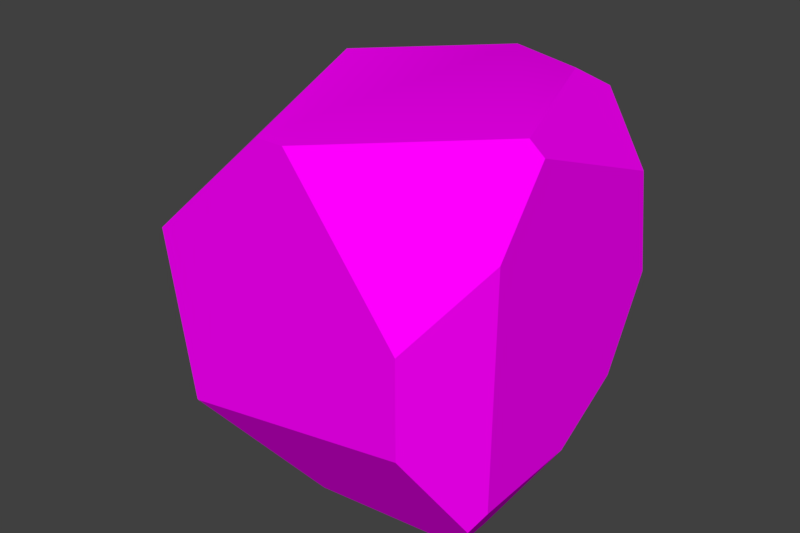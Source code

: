 # Source: Rock_2.blend  (saved by Blender 2.78.0; exported with 4.5.12 LTS)
import bpy
from mathutils import Matrix  # noqa: F401  (used for matrix-valued properties, if any)

bpy.ops.wm.read_factory_settings(use_empty=True)
scene = bpy.context.scene
scene.name = 'Scene'

# ---- collections
col_collection_1 = bpy.data.collections.new('Collection 1'); scene.collection.children.link(col_collection_1)

# ---- images (referenced by path relative to the original .blend; pixels are not part of the script)
import os
ASSET_DIR = os.environ.get("B2B_ASSET_DIR", "")  # directory of the original .blend (textures are referenced by path, not embedded)
HERE = os.path.dirname(os.path.abspath(__file__))  # packed textures are extracted next to this script under _unpacked/

def load_image(name, relpath, width, height, colorspace="sRGB"):
    """Load a texture the original file referenced (path relative to the .blend, or extracted next to this script)."""
    p = next((c for c in (os.path.join(HERE, relpath), os.path.join(ASSET_DIR, relpath)) if relpath and os.path.exists(c)), "")
    if p:
        img = bpy.data.images.load(p, check_existing=True)
        img.name = name
    else:  # same state as the original file: an image datablock whose file is absent (Cycles renders it pink)
        img = bpy.data.images.new(name, width, height)
        img.source = "FILE"
        img.filepath = "//" + (relpath or name)
    img.colorspace_settings.name = colorspace
    return img
img_7819545_seamless_rock_texture_background_closeup_stock_photo_st = load_image('7819545-Seamless-rock-texture-background-closeup-Stock-Photo-st', '7819545-Seamless-rock-texture-background-closeup-Stock-Photo-stone.jpg', 1024, 1024, 'sRGB')

# ---- materials (node trees are filled in below, after node groups)
mat_rock2 = bpy.data.materials.new('Rock2')
mat_rock2.alpha_threshold = 0.0
mat_rock2.roughness = 0.5

# ---- node groups
ng_auto_smooth = bpy.data.node_groups.new('Auto Smooth', 'GeometryNodeTree')
_s = ng_auto_smooth.interface.new_socket(name='Geometry', in_out='OUTPUT', socket_type='NodeSocketGeometry')
_s = ng_auto_smooth.interface.new_socket(name='Geometry', in_out='INPUT', socket_type='NodeSocketGeometry')
_s = ng_auto_smooth.interface.new_socket(name='Angle', in_out='INPUT', socket_type='NodeSocketFloat')
_s.subtype = 'ANGLE'
_s.min_value = 0.0
_s.max_value = 3.142
ng_auto_smooth.is_modifier = True
_N = ng_auto_smooth.nodes; _L = ng_auto_smooth.links
n0 = _N.new('NodeGroupOutput'); n0.name = 'Group Output'; n0.location = (480, -100)
n1 = _N.new('NodeGroupInput'); n1.name = 'Group Input'; n1.location = (-420, -300)
n2 = _N.new('NodeGroupInput'); n2.name = 'Group Input.001'; n2.location = (-60, -100)
n3 = _N.new('GeometryNodeSetShadeSmooth'); n3.name = 'Set Shade Smooth'; n3.location = (120, -100)
n3.domain = 'EDGE'
n4 = _N.new('GeometryNodeSetShadeSmooth'); n4.name = 'Set Shade Smooth.001'; n4.location = (300, -100)
n5 = _N.new('GeometryNodeInputMeshEdgeAngle'); n5.name = 'Edge Angle'; n5.location = (-420, -220)
n6 = _N.new('GeometryNodeInputEdgeSmooth'); n6.name = 'Is Edge Smooth'; n6.location = (-60, -160)
n7 = _N.new('GeometryNodeInputShadeSmooth'); n7.name = 'Is Face Smooth'; n7.location = (-240, -340)
n8 = _N.new('FunctionNodeBooleanMath'); n8.name = 'Boolean Math'; n8.location = (-60, -220)
n9 = _N.new('FunctionNodeCompare'); n9.name = 'Compare'; n9.location = (-240, -180)
n9.operation = 'LESS_EQUAL'
_L.new(n5.outputs[0], n9.inputs[0])
_L.new(n4.outputs[0], n0.inputs[0])
_L.new(n1.outputs[1], n9.inputs[1])
_L.new(n9.outputs[0], n8.inputs[0])
_L.new(n7.outputs[0], n8.inputs[1])
_L.new(n2.outputs[0], n3.inputs[0])
_L.new(n6.outputs[0], n3.inputs[1])
_L.new(n3.outputs[0], n4.inputs[0])
_L.new(n8.outputs[0], n3.inputs[2])
n0.is_active_output = True

# ---- material node trees
mat_rock2.use_nodes = True; mat_rock2.node_tree.nodes.clear()
_N = mat_rock2.node_tree.nodes; _L = mat_rock2.node_tree.links
n0 = _N.new('ShaderNodeOutputMaterial'); n0.name = 'Material Output'; n0.location = (300, 300)
n1 = _N.new('ShaderNodeBsdfDiffuse'); n1.name = 'Diffuse BSDF'; n1.location = (10, 300)
n2 = _N.new('ShaderNodeTexImage'); n2.name = 'Image Texture'; n2.location = (-180, 300)
n2.width = 140
n2.image = img_7819545_seamless_rock_texture_background_closeup_stock_photo_st
_L.new(n1.outputs[0], n0.inputs[0])
_L.new(n2.outputs[0], n1.inputs[0])
n0.is_active_output = True

# ---- world
world_world = bpy.data.worlds.new('World'); scene.world = world_world
world_world.color = (0.05088, 0.05088, 0.05088)
world_world.use_sun_shadow = False
world_world.sun_shadow_jitter_overblur = 0.0
world_world.cycles.sampling_method = 'MANUAL'

# ---- meshes
me_cube_001 = bpy.data.meshes.new('Cube.001')
me_cube_001.from_pydata([(-1.0, 0.4, -1.0), (-0.1179, 1.0, -0.7779), (-0.1205, 0.6256, -1.0), (1.0, -0.2953, 0.9276), (0.93, -0.3093, 1.0), (0.2303, -1.0, 1.0), (0.08195, -1.0, 1.0), (-0.4889, 0.1711, 1.0), (0.5641, 0.6268, 1.0), (0.1565, 1.0, 0.8869), (0.1179, 0.7913, 1.0), (1.0, 0.572, 0.6025), (0.6096, 0.8914, 0.8572), (0.5003, 1.0, 0.8225), (-1.0, 0.9244, -0.6884), (-0.9581, 1.0, -0.6498), (-1.0, 0.1106, 0.5164), (-0.901, 0.2499, 0.6657), (-0.6916, 1.0, 0.3074), (0.815, -0.3361, -1.0), (1.0, 0.01865, -0.679), (0.8161, -0.5464, -1.0), (-1.0, 0.3411, -1.0), (-0.4443, -1.0, -0.4826), (0.02788, -0.6336, -1.0), (-0.5853, -1.0, 0.4031), (-1.0, -0.563, 0.2228), (-0.4516, -1.0, -0.4782), (-1.0, -0.4555, -0.4938), (0.4384, 1.0, -0.4411), (1.0, 0.6747, 0.03746), (0.6617, 1.0, -0.008487), (1.0, 0.4178, -0.4439), (0.8075, -1.0, 0.2508), (1.0, -0.5778, 0.5561), (0.9587, -0.6785, -0.7563), (1.0, -0.588, -0.6846), (0.8094, -1.0, -0.2541)], [], [(17, 18, 15, 14, 16), (28, 22, 24, 23, 27), (8, 10, 7, 6, 5, 4), (9, 10, 8, 12, 13), (3, 11, 12, 8, 4), (35, 21, 19, 20, 36), (17, 7, 10, 9, 18), (1, 2, 0, 14, 15), (28, 26, 16, 14, 0, 22), (35, 37, 23, 24, 21), (0, 2, 19, 21, 24, 22), (27, 25, 26, 28), (7, 17, 16, 26, 25, 6), (37, 33, 5, 6, 25, 27, 23), (12, 11, 30, 31, 13), (29, 31, 30, 32), (15, 18, 9, 13, 31, 29, 1), (2, 1, 29, 32, 20, 19), (30, 11, 3, 34, 36, 20, 32), (3, 4, 5, 33, 34), (33, 37, 35, 36, 34)])
me_cube_001.polygons.foreach_set('use_smooth', [True] * 21)
_k = set([(0, 2), (0, 14), (0, 22), (1, 2), (1, 15), (1, 29), (2, 19), (3, 4), (3, 11), (3, 34), (4, 5), (4, 8), (5, 6), (5, 33), (6, 7), (6, 25), (7, 10), (7, 17), (8, 12), (9, 10), (9, 13), (9, 18), (11, 12), (11, 30), (12, 13), (13, 31), (14, 15), (15, 18), (16, 17), (16, 26), (17, 18), (19, 20), (19, 21), (20, 32), (20, 36), (21, 24), (21, 35), (22, 24), (22, 28), (23, 24), (23, 27), (23, 37), (25, 26), (25, 27), (26, 28), (27, 28), (29, 31), (29, 32), (30, 31), (30, 32), (33, 34), (33, 37), (34, 36), (35, 36), (35, 37)])
me_cube_001.attributes.new('sharp_edge', 'BOOLEAN', 'EDGE').data.foreach_set('value', [ (min(e.vertices), max(e.vertices)) in _k for e in me_cube_001.edges])
_k = {(0, 2): 1.0, (0, 14): 1.0, (1, 15): 1.0, (1, 2): 1.0, (1, 29): 1.0, (3, 11): 1.0, (4, 8): 1.0, (5, 33): 1.0, (4, 5): 1.0, (3, 4): 1.0, (5, 6): 1.0, (6, 7): 1.0, (7, 17): 1.0, (7, 10): 1.0, (9, 18): 1.0, (9, 10): 1.0, (8, 12): 1.0, (9, 13): 1.0, (12, 13): 1.0, (11, 12): 1.0, (16, 26): 1.0, (17, 18): 1.0, (16, 17): 1.0, (15, 18): 1.0, (14, 15): 1.0, (2, 19): 1.0, (20, 32): 1.0, (21, 35): 1.0, (20, 36): 1.0, (19, 21): 1.0, (19, 20): 1.0, (0, 22): 1.0, (23, 37): 1.0, (21, 24): 1.0, (23, 24): 1.0, (23, 27): 1.0, (22, 28): 1.0, (22, 24): 1.0, (6, 25): 1.0, (27, 28): 1.0, (26, 28): 1.0, (25, 26): 1.0, (25, 27): 1.0, (11, 30): 1.0, (13, 31): 1.0, (30, 31): 1.0, (30, 32): 1.0, (29, 31): 1.0, (29, 32): 1.0, (3, 34): 1.0, (35, 36): 1.0, (35, 37): 1.0, (34, 36): 1.0, (33, 34): 1.0, (33, 37): 1.0}
me_cube_001.attributes.new('crease_edge', 'FLOAT', 'EDGE').data.foreach_set('value', [_k.get((min(e.vertices), max(e.vertices)), 0.0) for e in me_cube_001.edges])
_uv = me_cube_001.uv_layers.new(name='UVMap')
_uv.uv.foreach_set('vector', [0.4976, 0.2796, 0.5403, 0.364, 0.4882, 0.4511, 0.4758, 0.4572, 0.4667, 0.2772, 0.2906, 0.3072, 0.3346, 0.5247, 0.0001358, 0.3344, 0.152, 0.169, 0.1565, 0.1683, 0.6598, 0.2871, 0.615, 0.2963, 0.5446, 0.2408, 0.643, 0.0001358, 0.6751, 0.0165, 0.7381, 0.2122, 0.6178, 0.3194, 0.615, 0.2963, 0.6598, 0.2871, 0.6578, 0.3134, 0.6478, 0.3219, 0.7461, 0.2237, 0.7047, 0.3145, 0.6578, 0.3134, 0.6598, 0.2871, 0.7381, 0.2122, 0.9994, 0.4191, 0.9999, 0.5057, 0.9442, 0.5302, 0.8476, 0.4554, 0.9692, 0.4135, 0.4976, 0.2796, 0.5446, 0.2408, 0.615, 0.2963, 0.6178, 0.3194, 0.5403, 0.364, 0.5912, 0.5062, 0.6085, 0.6356, 0.3448, 0.5352, 0.4758, 0.4572, 0.4882, 0.4511, 0.2906, 0.3072, 0.3778, 0.203, 0.4667, 0.2772, 0.4758, 0.4572, 0.3448, 0.5352, 0.3346, 0.5247, 0.1479, 0.6562, 0.1944, 0.7507, 0.008227, 0.8647, 0.0001358, 0.7295, 0.09854, 0.6359, 0.2858, 0.9313, 0.2639, 0.7772, 0.4454, 0.6359, 0.4812, 0.6397, 0.4812, 0.7756, 0.2958, 0.9324, 0.1565, 0.1683, 0.3818, 0.04963, 0.3778, 0.203, 0.2906, 0.3072, 0.5446, 0.2408, 0.4976, 0.2796, 0.4667, 0.2772, 0.3778, 0.203, 0.3818, 0.04963, 0.643, 0.0001358, 0.1944, 0.7507, 0.2518, 0.8153, 0.2636, 0.9769, 0.2447, 0.9938, 0.09136, 0.9938, 0.007202, 0.868, 0.008227, 0.8647, 0.6578, 0.3134, 0.7047, 0.3145, 0.7233, 0.3716, 0.6768, 0.3923, 0.6478, 0.3219, 0.6626, 0.4471, 0.6768, 0.3923, 0.7233, 0.3716, 0.7708, 0.426, 0.4882, 0.4511, 0.5403, 0.364, 0.6178, 0.3194, 0.6478, 0.3219, 0.6768, 0.3923, 0.6626, 0.4471, 0.5912, 0.5062, 0.6085, 0.6356, 0.5912, 0.5062, 0.6626, 0.4471, 0.7708, 0.426, 0.8476, 0.4554, 0.9442, 0.5302, 0.7233, 0.3716, 0.7047, 0.3145, 0.7461, 0.2237, 0.8195, 0.2199, 0.9692, 0.4135, 0.8476, 0.4554, 0.7708, 0.426, 0.7461, 0.2237, 0.7381, 0.2122, 0.6751, 0.0165, 0.9233, 0.1599, 0.8195, 0.2199, 0.9233, 0.1599, 0.9999, 0.2641, 0.9994, 0.4191, 0.9692, 0.4135, 0.8195, 0.2199])
me_cube_001.materials.append(mat_rock2)
me_cube_001.use_remesh_preserve_volume = False
me_cube_001.use_remesh_preserve_attributes = False
me_cube_001.use_mirror_vertex_groups = False
me_cube_001.update()

# ---- objects
ob_cube_001 = bpy.data.objects.new('Cube.001', me_cube_001)

# ---- transforms, parenting, visibility, modifiers, constraints
ob_cube_001.location = (0.0, 0.0, 0.0)
ob_cube_001.lineart.crease_threshold = 0.0
_m = ob_cube_001.modifiers.new('Bevel', 'BEVEL')
_m.width = 0.017
_m.width_pct = 0.017
_m.segments = 3
_m.limit_method = 'WEIGHT'
_m.use_clamp_overlap = False
_m.profile = 0.7
_m.spread = 0.0
_m = ob_cube_001.modifiers.new('Auto Smooth', 'NODES')
_m.node_group = ng_auto_smooth
_gi = [s.identifier for s in ng_auto_smooth.interface.items_tree if s.item_type == 'SOCKET' and s.in_out == 'INPUT']
_m[_gi[1]] = 1.047  # Angle

# ---- collection membership
col_collection_1.objects.link(ob_cube_001)

# ---- scene / render settings (as saved in the file)
scene.frame_start = 1; scene.frame_end = 50; scene.frame_set(1)
scene.render.engine = 'CYCLES'
scene.render.image_settings.file_format = 'FFMPEG'
scene.render.resolution_x = 720
scene.render.resolution_y = 480
scene.render.dither_intensity = 0.0
scene.render.use_motion_blur = True
scene.render.motion_blur_shutter = 0.3
scene.render.use_persistent_data = True
scene.cycles.use_denoising = False
scene.cycles.samples = 256
scene.cycles.sampling_pattern = 'TABULATED_SOBOL'
scene.cycles.light_sampling_threshold = 0.0
scene.cycles.use_adaptive_sampling = False
scene.cycles.use_light_tree = False
scene.cycles.blur_glossy = 0.0
scene.cycles.sample_clamp_direct = 2.22
scene.cycles.sample_clamp_indirect = 2.19
scene.view_settings.view_transform = 'Standard'
bpy.context.view_layer.update()

# ---- added for rendering (the .blend has no active camera and no usable light): camera, sun
cam_auto = bpy.data.cameras.new('AutoCamera')
cam_auto.lens = 50.0
cam_auto.sensor_width = 36.0
cam_auto.clip_end = 1000.0
ob_auto_camera = bpy.data.objects.new('AutoCamera', cam_auto)
scene.collection.objects.link(ob_auto_camera)
ob_auto_camera.location = (3.20507, -3.84609, 2.56406)
ob_auto_camera.rotation_euler = (1.09748, -7.21219e-08, 0.694738)
scene.camera = ob_auto_camera
light_auto_sun = bpy.data.lights.new('AutoSun', 'SUN')
light_auto_sun.energy = 3.0
light_auto_sun.angle = 0.0523599
ob_auto_sun = bpy.data.objects.new('AutoSun', light_auto_sun)
scene.collection.objects.link(ob_auto_sun)
ob_auto_sun.rotation_euler = (0.872665, 0.174533, 0.523599)
bpy.context.view_layer.update()
